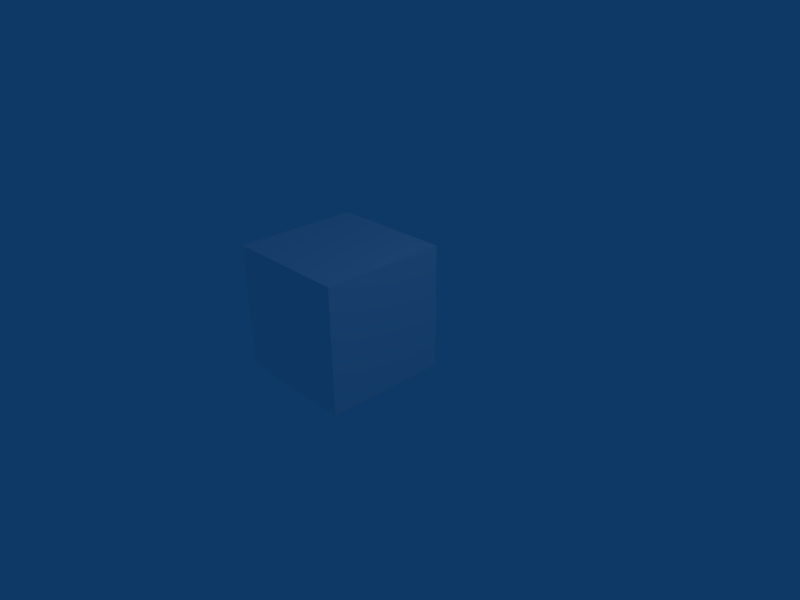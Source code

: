 # Source: cubed.blend  (saved by Blender 2.49.2; exported with 4.5.12 LTS)
import bpy
from mathutils import Matrix  # noqa: F401  (used for matrix-valued properties, if any)

bpy.ops.wm.read_factory_settings(use_empty=True)
scene = bpy.context.scene
scene.name = 'Scene'

# ---- collections
col_collection_1 = bpy.data.collections.new('Collection 1'); scene.collection.children.link(col_collection_1)

# ---- materials (node trees are filled in below, after node groups)
mat_materialtexture = bpy.data.materials.new('MaterialTexture')
mat_materialtexture.alpha_threshold = 0.0
mat_materialtexture.diffuse_color = (1.0, 0.9603, 0.9603, 1.0)
mat_materialtexture.specular_color = (0.0, 0.0, 0.0)
mat_materialtexture.roughness = 0.5
mat_materialtexture.line_color = (0.0, 0.0, 0.0, 1.0)

# ---- material node trees

# ---- world
world_world = bpy.data.worlds.new('World'); scene.world = world_world
world_world.color = (0.05656, 0.2208, 0.4)
world_world.use_sun_shadow = False
world_world.sun_shadow_jitter_overblur = 0.0
world_world.cycles.sampling_method = 'MANUAL'
world_world.cycles.sample_map_resolution = 256

# ---- cameras
cam_camera = bpy.data.cameras.new('Camera')
cam_camera.passepartout_alpha = 0.2
cam_camera.clip_end = 100.0
cam_camera.lens = 35.0
cam_camera.ortho_scale = 7.314
cam_camera.show_passepartout = False
cam_camera.show_safe_areas = True
cam_camera.dof.focus_distance = 0.0
cam_camera.dof.aperture_fstop = 128.0

# ---- lights
light_spot = bpy.data.lights.new('Spot', 'POINT')
light_spot.transmission_factor = 0.0
light_spot.cutoff_distance = 30.0
light_spot.energy = 100.0
light_spot.shadow_buffer_clip_start = 1.001
light_spot.shadow_soft_size = 1.0
light_spot.shadow_maximum_resolution = 0.006
light_spot.use_absolute_resolution = True
light_spot.cycles.use_multiple_importance_sampling = False

# ---- meshes
me_cube = bpy.data.meshes.new('Cube')
me_cube.from_pydata([(1.0, 1.0, -1.0), (1.0, -1.0, -1.0), (-1.0, -1.0, -1.0), (-1.0, 1.0, -1.0), (1.0, 1.0, 1.0), (1.0, -1.0, 1.0), (-1.0, -1.0, 1.0), (-1.0, 1.0, 1.0)], [], [(0, 1, 2, 3), (4, 7, 6, 5), (0, 4, 5, 1), (1, 5, 6, 2), (2, 6, 7, 3), (4, 0, 3, 7)])
_uv = me_cube.uv_layers.new(name='UVTex')
_uv.uv.foreach_set('vector', [0.0, 0.0, 1.0, 0.0, 1.0, 1.0, 0.0, 1.0, 0.0, 0.0, 1.0, 0.0, 1.0, 1.0, 0.0, 1.0, 0.0, 0.0, 1.0, 0.0, 1.0, 1.0, 0.0, 1.0, 0.0, 0.0, 1.0, 0.0, 1.0, 1.0, 0.0, 1.0, 0.0, 0.0, 1.0, 0.0, 1.0, 1.0, 0.0, 1.0, 0.0, 0.0, 1.0, 0.0, 1.0, 1.0, 0.0, 1.0])
me_cube.materials.append(mat_materialtexture)
me_cube.use_remesh_preserve_volume = False
me_cube.use_remesh_preserve_attributes = False
me_cube.use_mirror_vertex_groups = False
me_cube.update()

# ---- objects
ob_cube = bpy.data.objects.new('Cube', me_cube)
ob_lamp = bpy.data.objects.new('Lamp', light_spot)
ob_camera = bpy.data.objects.new('Camera', cam_camera)

# ---- transforms, parenting, visibility, modifiers, constraints
ob_cube.location = (-0.7746, -0.00814, 0.02907)
ob_cube.lock_rotations_4d = False
ob_cube.empty_display_type = 'ARROWS'
ob_cube.color = (0.0, 0.0, 0.0, 1.0)
ob_cube.lineart.crease_threshold = 0.0
ob_lamp.location = (4.076, 1.005, 5.904)
ob_lamp.rotation_euler = (0.6503, 0.05522, 1.866)
ob_lamp.lock_rotations_4d = False
ob_lamp.empty_display_type = 'ARROWS'
ob_lamp.color = (0.0, 0.0, 0.0, 0.0)
ob_lamp.lineart.crease_threshold = 0.0
ob_camera.location = (7.481, -6.508, 5.344)
ob_camera.rotation_euler = (1.109, 0.01082, 0.8149)
ob_camera.lock_rotations_4d = False
ob_camera.empty_display_type = 'ARROWS'
ob_camera.color = (0.0, 0.0, 0.0, 0.0)
ob_camera.display_type = 'WIRE'
ob_camera.lineart.crease_threshold = 0.0

# ---- collection membership
col_collection_1.objects.link(ob_cube)
col_collection_1.objects.link(ob_lamp)
col_collection_1.objects.link(ob_camera)

# ---- scene / render settings (as saved in the file)
scene.camera = ob_camera
scene.frame_start = 1; scene.frame_end = 250; scene.frame_set(1)
scene.render.engine = 'BLENDER_EEVEE_NEXT'
scene.render.image_settings.file_format = 'JPEG'
scene.render.image_settings.color_mode = 'RGB'
scene.render.image_settings.compression = 90
scene.render.resolution_x = 800
scene.render.resolution_y = 600
scene.render.pixel_aspect_x = 100.0
scene.render.pixel_aspect_y = 100.0
scene.render.fps = 25
scene.render.dither_intensity = 0.0
scene.render.use_compositing = False
scene.render.use_sequencer = False
scene.render.bake_margin = 2
scene.render.bake_bias = 0.0
scene.render.use_stamp_time = False
scene.render.use_stamp_date = False
scene.render.use_stamp_frame = False
scene.render.use_stamp_camera = False
scene.render.use_stamp_scene = False
scene.render.use_stamp_filename = False
scene.render.use_stamp_render_time = False
scene.render.stamp_font_size = 0
scene.cycles.use_denoising = False
scene.cycles.samples = 10
scene.cycles.sampling_pattern = 'TABULATED_SOBOL'
scene.cycles.light_sampling_threshold = 0.0
scene.cycles.use_adaptive_sampling = False
scene.cycles.use_light_tree = False
scene.cycles.blur_glossy = 0.0
scene.cycles.volume_bounces = 1
scene.cycles.pixel_filter_type = 'GAUSSIAN'
scene.cycles.sample_clamp_indirect = 0.0
scene.view_settings.view_transform = 'Raw'
bpy.context.view_layer.update()
